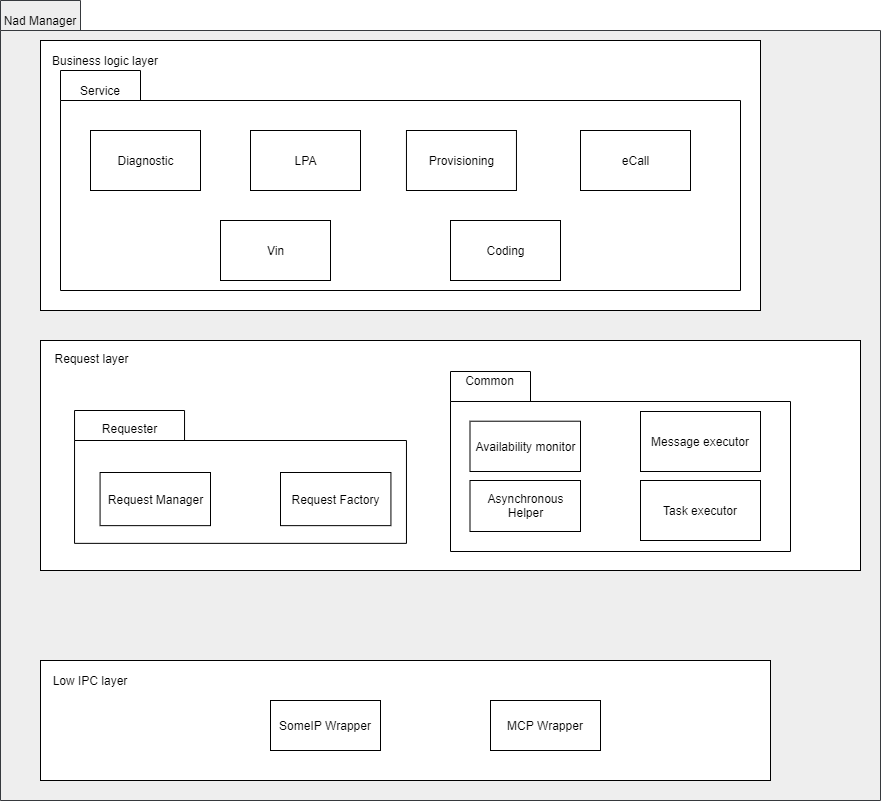

The diagram above was exported from draw.io. Its source (the exported page's mxGraphModel, read from the mxfile embedded in the PNG):
<mxGraphModel dx="2062" dy="1182" grid="1" gridSize="10" guides="1" tooltips="1" connect="1" arrows="1" fold="1" page="1" pageScale="1" pageWidth="850" pageHeight="1100" math="0" shadow="0">
  <root>
    <mxCell id="0" />
    <mxCell id="1" parent="0" />
    <mxCell id="0jfvfCZB1g9kh5apFzZK-11" style="edgeStyle=orthogonalEdgeStyle;rounded=0;orthogonalLoop=1;jettySize=auto;html=1;entryX=0.002;entryY=0.52;entryDx=0;entryDy=0;entryPerimeter=0;exitX=0.999;exitY=0.59;exitDx=0;exitDy=0;exitPerimeter=0;" parent="1" source="zAolCj1ES43xrOYAV-14-1" target="0jfvfCZB1g9kh5apFzZK-1" edge="1">
      <mxGeometry relative="1" as="geometry">
        <mxPoint x="834" y="566" as="sourcePoint" />
        <Array as="points">
          <mxPoint x="829" y="566" />
        </Array>
      </mxGeometry>
    </mxCell>
    <mxCell id="zAolCj1ES43xrOYAV-14-1" value="" style="shape=folder;fontStyle=1;tabWidth=80;tabHeight=30;tabPosition=left;html=1;boundedLbl=1;fillColor=#eeeeee;strokeColor=#36393d;" parent="1" vertex="1">
      <mxGeometry x="10" y="160" width="880" height="800" as="geometry" />
    </mxCell>
    <mxCell id="zAolCj1ES43xrOYAV-14-2" value="Nad Manager" style="text;html=1;strokeColor=none;fillColor=none;align=center;verticalAlign=middle;whiteSpace=wrap;rounded=0;" parent="1" vertex="1">
      <mxGeometry x="10" y="170" width="80" height="20" as="geometry" />
    </mxCell>
    <mxCell id="fkhPY8gq4dQedrN3GQ9H-13" value="" style="rounded=0;whiteSpace=wrap;html=1;" parent="1" vertex="1">
      <mxGeometry x="50" y="200" width="720" height="270" as="geometry" />
    </mxCell>
    <mxCell id="fkhPY8gq4dQedrN3GQ9H-16" value="" style="shape=folder;fontStyle=1;tabWidth=80;tabHeight=30;tabPosition=left;html=1;boundedLbl=1;" parent="1" vertex="1">
      <mxGeometry x="70" y="230" width="680" height="220" as="geometry" />
    </mxCell>
    <mxCell id="fkhPY8gq4dQedrN3GQ9H-19" value="Coding" style="html=1;dropTarget=0;" parent="1" vertex="1">
      <mxGeometry x="460" y="380" width="110" height="60" as="geometry" />
    </mxCell>
    <mxCell id="fkhPY8gq4dQedrN3GQ9H-21" value="Provisioning" style="html=1;dropTarget=0;" parent="1" vertex="1">
      <mxGeometry x="415.96" y="290" width="110" height="60" as="geometry" />
    </mxCell>
    <mxCell id="fkhPY8gq4dQedrN3GQ9H-23" value="Diagnostic" style="html=1;dropTarget=0;" parent="1" vertex="1">
      <mxGeometry x="100" y="290" width="110" height="60" as="geometry" />
    </mxCell>
    <mxCell id="fkhPY8gq4dQedrN3GQ9H-25" value="LPA" style="html=1;dropTarget=0;" parent="1" vertex="1">
      <mxGeometry x="260" y="290" width="110" height="60" as="geometry" />
    </mxCell>
    <mxCell id="fkhPY8gq4dQedrN3GQ9H-27" value="eCall" style="html=1;dropTarget=0;" parent="1" vertex="1">
      <mxGeometry x="590" y="290" width="110" height="60" as="geometry" />
    </mxCell>
    <mxCell id="fkhPY8gq4dQedrN3GQ9H-31" value="Service" style="text;html=1;strokeColor=none;fillColor=none;align=center;verticalAlign=middle;whiteSpace=wrap;rounded=0;" parent="1" vertex="1">
      <mxGeometry x="90" y="240" width="40" height="20" as="geometry" />
    </mxCell>
    <mxCell id="fkhPY8gq4dQedrN3GQ9H-32" value="Vin" style="html=1;dropTarget=0;" parent="1" vertex="1">
      <mxGeometry x="230" y="380" width="110" height="60" as="geometry" />
    </mxCell>
    <mxCell id="fkhPY8gq4dQedrN3GQ9H-34" value="Business logic layer" style="text;html=1;strokeColor=none;fillColor=none;align=center;verticalAlign=middle;whiteSpace=wrap;rounded=0;" parent="1" vertex="1">
      <mxGeometry x="60" y="210" width="110" height="20" as="geometry" />
    </mxCell>
    <mxCell id="Uy2T8kzb8adFujIgeDXh-24" value="" style="group" parent="1" vertex="1" connectable="0">
      <mxGeometry x="50" y="820" width="730" height="120" as="geometry" />
    </mxCell>
    <mxCell id="fkhPY8gq4dQedrN3GQ9H-7" value="" style="rounded=0;whiteSpace=wrap;html=1;" parent="Uy2T8kzb8adFujIgeDXh-24" vertex="1">
      <mxGeometry width="730" height="120" as="geometry" />
    </mxCell>
    <mxCell id="fkhPY8gq4dQedrN3GQ9H-11" value="Low IPC layer" style="text;html=1;strokeColor=none;fillColor=none;align=center;verticalAlign=middle;whiteSpace=wrap;rounded=0;" parent="Uy2T8kzb8adFujIgeDXh-24" vertex="1">
      <mxGeometry y="10" width="100" height="20" as="geometry" />
    </mxCell>
    <mxCell id="nDYZi5GeR2t5gn0KzOTV-1" value="SomeIP Wrapper" style="rounded=0;whiteSpace=wrap;html=1;" parent="Uy2T8kzb8adFujIgeDXh-24" vertex="1">
      <mxGeometry x="230" y="40" width="110" height="50" as="geometry" />
    </mxCell>
    <mxCell id="nDYZi5GeR2t5gn0KzOTV-2" value="MCP Wrapper" style="rounded=0;whiteSpace=wrap;html=1;" parent="Uy2T8kzb8adFujIgeDXh-24" vertex="1">
      <mxGeometry x="450" y="40" width="110" height="50" as="geometry" />
    </mxCell>
    <mxCell id="DzhcntWt-kFztJCVM1bL-1" value="Task executor" style="rounded=0;whiteSpace=wrap;html=1;" parent="1" vertex="1">
      <mxGeometry x="490" y="660" width="80" height="30" as="geometry" />
    </mxCell>
    <mxCell id="Uy2T8kzb8adFujIgeDXh-1" value="" style="rounded=0;whiteSpace=wrap;html=1;" parent="1" vertex="1">
      <mxGeometry x="50" y="500" width="820" height="230" as="geometry" />
    </mxCell>
    <mxCell id="Uy2T8kzb8adFujIgeDXh-6" value="Request layer" style="text;html=1;strokeColor=none;fillColor=none;align=center;verticalAlign=middle;whiteSpace=wrap;rounded=0;" parent="1" vertex="1">
      <mxGeometry x="58.51063829787234" y="508.85714285714283" width="85.1063829787234" height="17.714285714285715" as="geometry" />
    </mxCell>
    <mxCell id="Uy2T8kzb8adFujIgeDXh-16" value="" style="shape=folder;fontStyle=1;tabWidth=110;tabHeight=30;tabPosition=left;html=1;boundedLbl=1;fillColor=#ffffff;" parent="1" vertex="1">
      <mxGeometry x="84.04255319148936" y="569.9985714285714" width="331.9148936170212" height="132.85714285714283" as="geometry" />
    </mxCell>
    <mxCell id="Uy2T8kzb8adFujIgeDXh-17" value="Requester" style="text;html=1;strokeColor=none;fillColor=none;align=center;verticalAlign=middle;whiteSpace=wrap;rounded=0;" parent="1" vertex="1">
      <mxGeometry x="84.04191489361702" y="578.8557142857143" width="110.63829787234042" height="17.714285714285715" as="geometry" />
    </mxCell>
    <mxCell id="Uy2T8kzb8adFujIgeDXh-18" value="Request Manager" style="html=1;dropTarget=0;" parent="1" vertex="1">
      <mxGeometry x="109.57" y="631.9955172413793" width="110.43" height="53.138275862068966" as="geometry" />
    </mxCell>
    <mxCell id="86R0t2bSh24dLiYq1Bau-1" value="Request Factory" style="html=1;dropTarget=0;" parent="1" vertex="1">
      <mxGeometry x="290" y="631.9955172413793" width="110.43" height="53.138275862068966" as="geometry" />
    </mxCell>
    <mxCell id="Uy2T8kzb8adFujIgeDXh-5" value="" style="group" parent="1" vertex="1" connectable="0">
      <mxGeometry x="460" y="530.9972413793104" width="390" height="247.99999999999997" as="geometry" />
    </mxCell>
    <mxCell id="0jfvfCZB1g9kh5apFzZK-1" value="" style="shape=folder;fontStyle=1;tabWidth=80;tabHeight=30;tabPosition=left;html=1;boundedLbl=1;" parent="Uy2T8kzb8adFujIgeDXh-5" vertex="1">
      <mxGeometry width="340" height="180" as="geometry" />
    </mxCell>
    <mxCell id="0jfvfCZB1g9kh5apFzZK-10" value="Common" style="text;html=1;strokeColor=none;fillColor=none;align=center;verticalAlign=middle;whiteSpace=wrap;rounded=0;" parent="Uy2T8kzb8adFujIgeDXh-5" vertex="1">
      <mxGeometry x="19.500000000000004" width="39.00000000000001" height="17.714285714285715" as="geometry" />
    </mxCell>
    <mxCell id="DzhcntWt-kFztJCVM1bL-2" value="Availability monitor" style="rounded=0;whiteSpace=wrap;html=1;" parent="Uy2T8kzb8adFujIgeDXh-5" vertex="1">
      <mxGeometry x="19.5" y="49.71" width="110.5" height="50.29" as="geometry" />
    </mxCell>
    <mxCell id="DzhcntWt-kFztJCVM1bL-3" value="Message executor" style="rounded=0;whiteSpace=wrap;html=1;" parent="Uy2T8kzb8adFujIgeDXh-5" vertex="1">
      <mxGeometry x="190" y="40.00275862068963" width="120" height="60" as="geometry" />
    </mxCell>
    <mxCell id="DzhcntWt-kFztJCVM1bL-4" value="Asynchronous Helper" style="rounded=0;whiteSpace=wrap;html=1;" parent="Uy2T8kzb8adFujIgeDXh-5" vertex="1">
      <mxGeometry x="19.5" y="109" width="110.5" height="51" as="geometry" />
    </mxCell>
    <mxCell id="DzhcntWt-kFztJCVM1bL-5" value="Task executor" style="rounded=0;whiteSpace=wrap;html=1;" parent="Uy2T8kzb8adFujIgeDXh-5" vertex="1">
      <mxGeometry x="190" y="109.00275862068963" width="120" height="60" as="geometry" />
    </mxCell>
  </root>
</mxGraphModel>